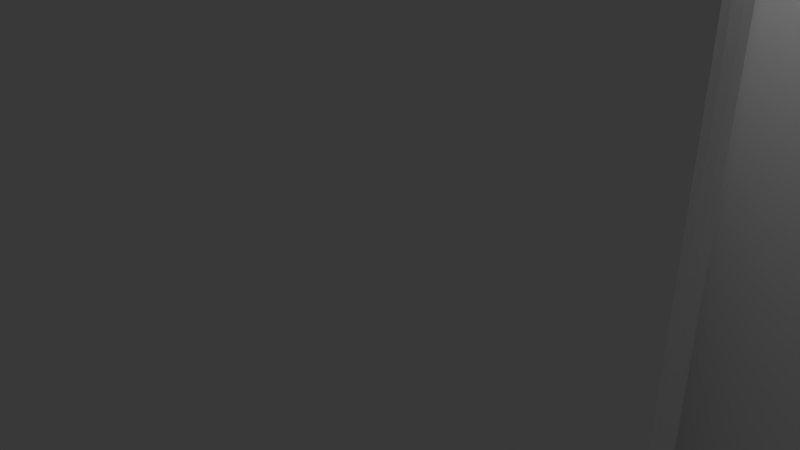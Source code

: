 # Source: minimotormount.blend  (saved by Blender 2.79.0; exported with 4.5.12 LTS)
import bpy
from mathutils import Matrix  # noqa: F401  (used for matrix-valued properties, if any)

bpy.ops.wm.read_factory_settings(use_empty=True)
scene = bpy.context.scene
scene.name = 'Scene'

# ---- collections
col_collection_1 = bpy.data.collections.new('Collection 1'); scene.collection.children.link(col_collection_1)

# ---- world
world_world = bpy.data.worlds.new('World'); scene.world = world_world
world_world.color = (0.05088, 0.05088, 0.05088)
world_world.use_sun_shadow = False
world_world.sun_shadow_jitter_overblur = 0.0
world_world.cycles.sampling_method = 'MANUAL'

# ---- cameras
cam_camera = bpy.data.cameras.new('Camera')
cam_camera.clip_end = 100.0
cam_camera.lens = 35.0
cam_camera.sensor_width = 32.0
cam_camera.sensor_height = 18.0
cam_camera.ortho_scale = 7.314
cam_camera.dof.focus_distance = 0.0
cam_camera.dof.aperture_fstop = 128.0

# ---- lights
light_lamp = bpy.data.lights.new('Lamp', 'POINT')
light_lamp.transmission_factor = 0.0
light_lamp.cutoff_distance = 30.0
light_lamp.energy = 100.0
light_lamp.shadow_buffer_clip_start = 1.001
light_lamp.shadow_soft_size = 0.1
light_lamp.shadow_maximum_resolution = 0.006
light_lamp.use_absolute_resolution = True

# ---- meshes
me_cube_002 = bpy.data.meshes.new('Cube.002')
me_cube_002.from_pydata([(-1.0, -1.0, -1.0), (-1.0, -1.0, 1.0), (-1.0, 1.0, -1.0), (-1.0, 1.0, 1.0), (1.0, -1.0, -1.0), (1.0, -1.0, 1.0), (1.0, 1.0, -1.0), (1.0, 1.0, 1.0)], [], [(0, 1, 3, 2), (2, 3, 7, 6), (6, 7, 5, 4), (4, 5, 1, 0), (2, 6, 4, 0), (7, 3, 1, 5)])
me_cube_002.use_remesh_preserve_volume = False
me_cube_002.use_remesh_preserve_attributes = False
me_cube_002.use_mirror_vertex_groups = False
me_cube_002.update()
me_cube_001 = bpy.data.meshes.new('Cube.001')
me_cube_001.from_pydata([(-1.0, -1.0, -1.0), (-1.0, -1.0, 1.0), (-1.0, 1.0, -1.0), (-1.0, 1.0, 1.0), (1.0, -1.0, -1.0), (1.0, -1.0, 1.0), (1.0, 1.0, -1.0), (1.0, 1.0, 1.0)], [], [(0, 1, 3, 2), (2, 3, 7, 6), (6, 7, 5, 4), (4, 5, 1, 0), (2, 6, 4, 0), (7, 3, 1, 5)])
me_cube_001.use_remesh_preserve_volume = False
me_cube_001.use_remesh_preserve_attributes = False
me_cube_001.use_mirror_vertex_groups = False
me_cube_001.update()
me_cylinder_001 = bpy.data.meshes.new('Cylinder.001')
me_cylinder_001.from_pydata([(0.0, 3.0, -4.5), (0.0, 3.0, 4.5), (0.2689, 2.988, -4.5), (0.2689, 2.988, 4.5), (0.5357, 2.952, -4.5), (0.5357, 2.952, 4.5), (0.7981, 2.892, -4.5), (0.7981, 2.892, 4.5), (1.054, 2.809, -4.5), (1.054, 2.809, 4.5), (1.302, 2.703, -4.5), (1.302, 2.703, 4.5), (1.539, 2.575, -4.5), (1.539, 2.575, 4.5), (1.763, 2.427, -4.5), (1.763, 2.427, 4.5), (1.974, 2.259, -4.5), (1.974, 2.259, 4.5), (2.168, 2.073, -4.5), (2.168, 2.073, 4.5), (2.345, 1.87, -4.5), (2.345, 1.87, 4.5), (2.504, 1.653, -4.5), (2.504, 1.653, 4.5), (2.642, 1.422, -4.5), (2.642, 1.422, 4.5), (2.759, 1.179, -4.5), (2.759, 1.179, 4.5), (2.853, 0.9271, -4.5), (2.853, 0.9271, 4.5), (2.925, 0.6676, -4.5), (2.925, 0.6676, 4.5), (2.973, 0.4027, -4.5), (2.973, 0.4027, 4.5), (2.997, 0.1346, -4.5), (2.997, 0.1346, 4.5), (2.997, -0.1346, -4.5), (2.997, -0.1346, 4.5), (2.973, -0.4027, -4.5), (2.973, -0.4027, 4.5), (2.925, -0.6676, -4.5), (2.925, -0.6676, 4.5), (2.853, -0.9271, -4.5), (2.853, -0.9271, 4.5), (2.759, -1.179, -4.5), (2.759, -1.179, 4.5), (2.642, -1.422, -4.5), (2.642, -1.422, 4.5), (2.504, -1.653, -4.5), (2.504, -1.653, 4.5), (2.345, -1.87, -4.5), (2.345, -1.87, 4.5), (2.168, -2.073, -4.5), (2.168, -2.073, 4.5), (1.974, -2.259, -4.5), (1.974, -2.259, 4.5), (1.763, -2.427, -4.5), (1.763, -2.427, 4.5), (1.539, -2.575, -4.5), (1.539, -2.575, 4.5), (1.302, -2.703, -4.5), (1.302, -2.703, 4.5), (1.054, -2.809, -4.5), (1.054, -2.809, 4.5), (0.7981, -2.892, -4.5), (0.7981, -2.892, 4.5), (0.5357, -2.952, -4.5), (0.5357, -2.952, 4.5), (0.2689, -2.988, -4.5), (0.2689, -2.988, 4.5), (-1.693e-06, -3.0, -4.5), (-1.693e-06, -3.0, 4.5), (-0.2689, -2.988, -4.5), (-0.2689, -2.988, 4.5), (-0.5357, -2.952, -4.5), (-0.5357, -2.952, 4.5), (-0.7981, -2.892, -4.5), (-0.7981, -2.892, 4.5), (-1.054, -2.809, -4.5), (-1.054, -2.809, 4.5), (-1.302, -2.703, -4.5), (-1.302, -2.703, 4.5), (-1.539, -2.575, -4.5), (-1.539, -2.575, 4.5), (-1.763, -2.427, -4.5), (-1.763, -2.427, 4.5), (-1.974, -2.259, -4.5), (-1.974, -2.259, 4.5), (-2.168, -2.073, -4.5), (-2.168, -2.073, 4.5), (-2.345, -1.87, -4.5), (-2.345, -1.87, 4.5), (-2.504, -1.653, -4.5), (-2.504, -1.653, 4.5), (-2.642, -1.422, -4.5), (-2.642, -1.422, 4.5), (-2.759, -1.179, -4.5), (-2.759, -1.179, 4.5), (-2.853, -0.927, -4.5), (-2.853, -0.927, 4.5), (-2.925, -0.6676, -4.5), (-2.925, -0.6676, 4.5), (-2.973, -0.4027, -4.5), (-2.973, -0.4027, 4.5), (-2.997, -0.1346, -4.5), (-2.997, -0.1346, 4.5), (-2.997, 0.1346, -4.5), (-2.997, 0.1346, 4.5), (-2.973, 0.4027, -4.5), (-2.973, 0.4027, 4.5), (-2.925, 0.6676, -4.5), (-2.925, 0.6676, 4.5), (-2.853, 0.9271, -4.5), (-2.853, 0.9271, 4.5), (-2.759, 1.179, -4.5), (-2.759, 1.179, 4.5), (-2.642, 1.422, -4.5), (-2.642, 1.422, 4.5), (-2.504, 1.653, -4.5), (-2.504, 1.653, 4.5), (-2.345, 1.87, -4.5), (-2.345, 1.87, 4.5), (-2.168, 2.073, -4.5), (-2.168, 2.073, 4.5), (-1.974, 2.259, -4.5), (-1.974, 2.259, 4.5), (-1.763, 2.427, -4.5), (-1.763, 2.427, 4.5), (-1.539, 2.575, -4.5), (-1.539, 2.575, 4.5), (-1.302, 2.703, -4.5), (-1.302, 2.703, 4.5), (-1.054, 2.809, -4.5), (-1.054, 2.809, 4.5), (-0.7981, 2.892, -4.5), (-0.7981, 2.892, 4.5), (-0.5357, 2.952, -4.5), (-0.5357, 2.952, 4.5), (-0.2689, 2.988, -4.5), (-0.2689, 2.988, 4.5)], [], [(0, 1, 3, 2), (2, 3, 5, 4), (4, 5, 7, 6), (6, 7, 9, 8), (8, 9, 11, 10), (10, 11, 13, 12), (12, 13, 15, 14), (14, 15, 17, 16), (16, 17, 19, 18), (18, 19, 21, 20), (20, 21, 23, 22), (22, 23, 25, 24), (24, 25, 27, 26), (26, 27, 29, 28), (28, 29, 31, 30), (30, 31, 33, 32), (32, 33, 35, 34), (34, 35, 37, 36), (36, 37, 39, 38), (38, 39, 41, 40), (40, 41, 43, 42), (42, 43, 45, 44), (44, 45, 47, 46), (46, 47, 49, 48), (48, 49, 51, 50), (50, 51, 53, 52), (52, 53, 55, 54), (54, 55, 57, 56), (56, 57, 59, 58), (58, 59, 61, 60), (60, 61, 63, 62), (62, 63, 65, 64), (64, 65, 67, 66), (66, 67, 69, 68), (68, 69, 71, 70), (70, 71, 73, 72), (72, 73, 75, 74), (74, 75, 77, 76), (76, 77, 79, 78), (78, 79, 81, 80), (80, 81, 83, 82), (82, 83, 85, 84), (84, 85, 87, 86), (86, 87, 89, 88), (88, 89, 91, 90), (90, 91, 93, 92), (92, 93, 95, 94), (94, 95, 97, 96), (96, 97, 99, 98), (98, 99, 101, 100), (100, 101, 103, 102), (102, 103, 105, 104), (104, 105, 107, 106), (106, 107, 109, 108), (108, 109, 111, 110), (110, 111, 113, 112), (112, 113, 115, 114), (114, 115, 117, 116), (116, 117, 119, 118), (118, 119, 121, 120), (120, 121, 123, 122), (122, 123, 125, 124), (124, 125, 127, 126), (126, 127, 129, 128), (128, 129, 131, 130), (130, 131, 133, 132), (132, 133, 135, 134), (134, 135, 137, 136), (3, 1, 139, 137, 135, 133, 131, 129, 127, 125, 123, 121, 119, 117, 115, 113, 111, 109, 107, 105, 103, 101, 99, 97, 95, 93, 91, 89, 87, 85, 83, 81, 79, 77, 75, 73, 71, 69, 67, 65, 63, 61, 59, 57, 55, 53, 51, 49, 47, 45, 43, 41, 39, 37, 35, 33, 31, 29, 27, 25, 23, 21, 19, 17, 15, 13, 11, 9, 7, 5), (136, 137, 139, 138), (138, 139, 1, 0), (0, 2, 4, 6, 8, 10, 12, 14, 16, 18, 20, 22, 24, 26, 28, 30, 32, 34, 36, 38, 40, 42, 44, 46, 48, 50, 52, 54, 56, 58, 60, 62, 64, 66, 68, 70, 72, 74, 76, 78, 80, 82, 84, 86, 88, 90, 92, 94, 96, 98, 100, 102, 104, 106, 108, 110, 112, 114, 116, 118, 120, 122, 124, 126, 128, 130, 132, 134, 136, 138)])
me_cylinder_001.use_remesh_preserve_volume = False
me_cylinder_001.use_remesh_preserve_attributes = False
me_cylinder_001.use_mirror_vertex_groups = False
me_cylinder_001.update()

# ---- objects
ob_cube_001 = bpy.data.objects.new('Cube.001', me_cube_002)
ob_cube = bpy.data.objects.new('Cube', me_cube_001)
ob_motor = bpy.data.objects.new('motor', me_cylinder_001)
ob_lamp = bpy.data.objects.new('Lamp', light_lamp)
ob_camera = bpy.data.objects.new('Camera', cam_camera)

# ---- transforms, parenting, visibility, modifiers, constraints
ob_cube_001.location = (0.0, -4.06, 0.0)
ob_cube_001.scale = (6.0, 0.5, 6.0)
ob_cube_001.lineart.crease_threshold = 0.0
ob_cube.location = (0.0, 4.06, 0.0)
ob_cube.scale = (6.0, 0.5, 6.0)
ob_cube.lineart.crease_threshold = 0.0
ob_motor.location = (0.0, 0.0, 0.0)
ob_motor.scale = (1.355, 1.353, 1.237)
ob_motor.lineart.crease_threshold = 0.0
ob_lamp.location = (4.076, 1.005, 5.904)
ob_lamp.rotation_euler = (0.6503, 0.05522, 1.866)
ob_lamp.lock_rotations_4d = False
ob_lamp.empty_display_type = 'ARROWS'
ob_lamp.color = (0.0, 0.0, 0.0, 0.0)
ob_lamp.lineart.crease_threshold = 0.0
ob_camera.location = (7.481, -6.508, 5.344)
ob_camera.rotation_euler = (1.109, 0.0, 0.8149)
ob_camera.lock_rotations_4d = False
ob_camera.empty_display_type = 'ARROWS'
ob_camera.color = (0.0, 0.0, 0.0, 0.0)
ob_camera.display_type = 'WIRE'
ob_camera.lineart.crease_threshold = 0.0

# ---- collection membership
col_collection_1.objects.link(ob_cube_001)
col_collection_1.objects.link(ob_cube)
col_collection_1.objects.link(ob_motor)
col_collection_1.objects.link(ob_lamp)
col_collection_1.objects.link(ob_camera)

# ---- scene / render settings (as saved in the file)
scene.camera = ob_camera
scene.frame_start = 1; scene.frame_end = 250; scene.frame_set(1)
scene.render.engine = 'BLENDER_EEVEE_NEXT'
scene.render.resolution_percentage = 50
scene.render.dither_intensity = 0.0
scene.cycles.use_denoising = False
scene.cycles.samples = 128
scene.cycles.sampling_pattern = 'TABULATED_SOBOL'
scene.cycles.use_adaptive_sampling = False
scene.cycles.use_light_tree = False
scene.cycles.blur_glossy = 0.0
scene.cycles.sample_clamp_indirect = 0.0
scene.view_settings.view_transform = 'Standard'
bpy.context.view_layer.update()
